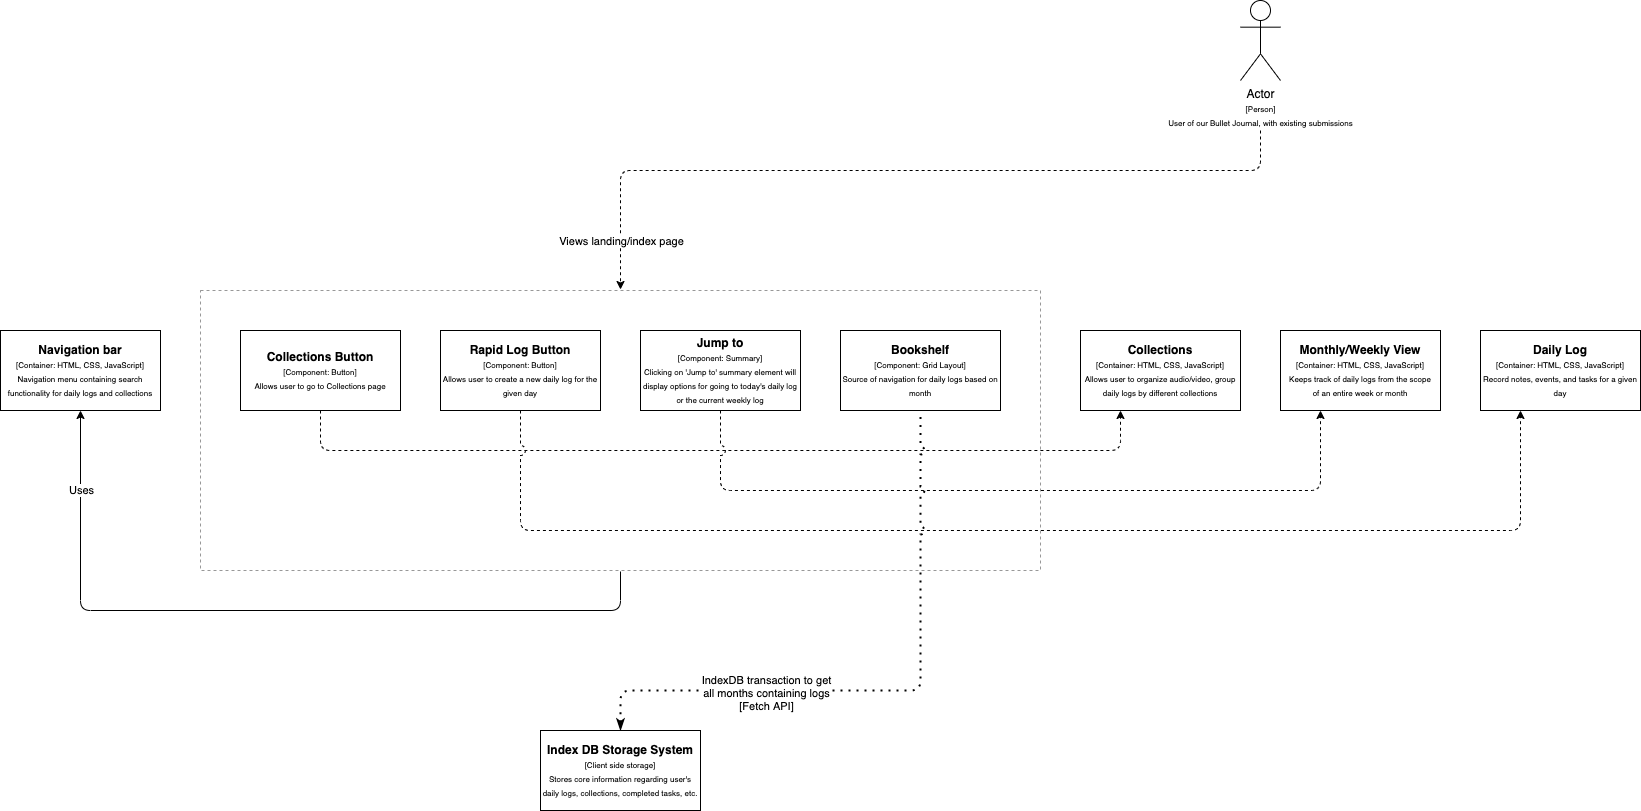

The diagram above was exported from draw.io. Its source (the exported page's mxGraphModel, read from the mxfile embedded in the PNG):
<mxGraphModel dx="1701" dy="976" grid="1" gridSize="10" guides="1" tooltips="1" connect="1" arrows="1" fold="1" page="1" pageScale="1" pageWidth="850" pageHeight="1100" math="0" shadow="0">
  <root>
    <mxCell id="0" />
    <mxCell id="1" parent="0" />
    <mxCell id="2" value="Actor&lt;br&gt;&lt;font style=&quot;font-size: 8px&quot;&gt;[Person]&lt;br&gt;&lt;/font&gt;&lt;font style=&quot;font-size: 8px&quot;&gt;User of our Bullet Journal, with existing submissions&lt;/font&gt;" style="shape=umlActor;verticalLabelPosition=bottom;verticalAlign=top;html=1;outlineConnect=0;" parent="1" vertex="1">
      <mxGeometry x="400" y="150" width="40" height="80" as="geometry" />
    </mxCell>
    <mxCell id="4" value="" style="endArrow=classic;html=1;entryX=0.5;entryY=0;entryDx=0;entryDy=0;dashed=1;" parent="1" target="9" edge="1">
      <mxGeometry width="50" height="50" relative="1" as="geometry">
        <mxPoint x="420" y="280" as="sourcePoint" />
        <mxPoint x="420" y="440" as="targetPoint" />
        <Array as="points">
          <mxPoint x="420" y="320" />
          <mxPoint x="-220" y="320" />
        </Array>
      </mxGeometry>
    </mxCell>
    <mxCell id="5" value="Views landing/index page" style="edgeLabel;html=1;align=center;verticalAlign=middle;resizable=0;points=[];" parent="4" vertex="1" connectable="0">
      <mxGeometry x="-0.1" relative="1" as="geometry">
        <mxPoint x="-320" y="70" as="offset" />
      </mxGeometry>
    </mxCell>
    <mxCell id="9" value="" style="rounded=0;whiteSpace=wrap;html=1;dashed=1;opacity=40;strokeWidth=1;perimeterSpacing=1;shadow=0;glass=0;sketch=0;container=0;align=left;" parent="1" vertex="1">
      <mxGeometry x="-640" y="440" width="840" height="280" as="geometry" />
    </mxCell>
    <mxCell id="10" value="&lt;b&gt;Bookshelf&lt;/b&gt;&lt;br&gt;&lt;font style=&quot;font-size: 8px&quot;&gt;[Component: Grid Layout]&lt;br&gt;Source of navigation for daily logs based on month&lt;br&gt;&lt;/font&gt;" style="rounded=0;whiteSpace=wrap;html=1;" parent="1" vertex="1">
      <mxGeometry y="480" width="160" height="80" as="geometry" />
    </mxCell>
    <mxCell id="11" value="&lt;b&gt;Monthly/Weekly View&lt;/b&gt;&lt;br&gt;&lt;font style=&quot;font-size: 8px&quot;&gt;[Container: HTML, CSS, JavaScript]&lt;br&gt;Keeps track of daily logs from the scope&lt;br&gt;of an entire week or month&lt;br&gt;&lt;/font&gt;" style="rounded=0;whiteSpace=wrap;html=1;" parent="1" vertex="1">
      <mxGeometry x="440" y="480" width="160" height="80" as="geometry" />
    </mxCell>
    <mxCell id="12" value="&lt;b&gt;Daily Log&lt;/b&gt;&lt;br&gt;&lt;font style=&quot;font-size: 8px&quot;&gt;[Container: HTML, CSS, JavaScript]&lt;br&gt;Record notes, events, and tasks for a given day&lt;br&gt;&lt;/font&gt;" style="rounded=0;whiteSpace=wrap;html=1;" parent="1" vertex="1">
      <mxGeometry x="640" y="480" width="160" height="80" as="geometry" />
    </mxCell>
    <mxCell id="13" value="&lt;b&gt;Collections&lt;/b&gt;&lt;br&gt;&lt;font style=&quot;font-size: 8px&quot;&gt;[Container: HTML, CSS, JavaScript]&lt;br&gt;Allows user to organize audio/video, group daily logs by different collections&lt;br&gt;&lt;/font&gt;" style="rounded=0;whiteSpace=wrap;html=1;" parent="1" vertex="1">
      <mxGeometry x="240" y="480" width="160" height="80" as="geometry" />
    </mxCell>
    <mxCell id="21" value="&lt;b&gt;Navigation bar&lt;/b&gt;&lt;br&gt;&lt;font style=&quot;font-size: 8px&quot;&gt;[Container: HTML, CSS, JavaScript]&lt;br&gt;Navigation menu containing search functionality for daily logs and collections&lt;br&gt;&lt;/font&gt;" style="rounded=0;whiteSpace=wrap;html=1;" parent="1" vertex="1">
      <mxGeometry x="-840" y="480" width="160" height="80" as="geometry" />
    </mxCell>
    <mxCell id="26" value="" style="endArrow=classic;html=1;entryX=0.5;entryY=1;entryDx=0;entryDy=0;exitX=0.5;exitY=1;exitDx=0;exitDy=0;" parent="1" source="9" edge="1" target="21">
      <mxGeometry width="50" height="50" relative="1" as="geometry">
        <mxPoint x="80" y="720" as="sourcePoint" />
        <mxPoint x="-80" y="560" as="targetPoint" />
        <Array as="points">
          <mxPoint x="-220" y="760" />
          <mxPoint x="-760" y="760" />
        </Array>
      </mxGeometry>
    </mxCell>
    <mxCell id="42" value="Uses" style="edgeLabel;html=1;align=center;verticalAlign=middle;resizable=0;points=[];" vertex="1" connectable="0" parent="26">
      <mxGeometry x="0.7964" y="-3" relative="1" as="geometry">
        <mxPoint x="-3" as="offset" />
      </mxGeometry>
    </mxCell>
    <mxCell id="30" value="" style="endArrow=classic;html=1;entryX=0.25;entryY=1;entryDx=0;entryDy=0;exitX=0.5;exitY=1;exitDx=0;exitDy=0;dashed=1;" parent="1" target="13" edge="1" source="41">
      <mxGeometry width="50" height="50" relative="1" as="geometry">
        <mxPoint x="80" y="600" as="sourcePoint" />
        <mxPoint x="240" y="630" as="targetPoint" />
        <Array as="points">
          <mxPoint x="-520" y="600" />
          <mxPoint x="280" y="600" />
        </Array>
      </mxGeometry>
    </mxCell>
    <mxCell id="31" value="" style="endArrow=classic;html=1;entryX=0.25;entryY=1;entryDx=0;entryDy=0;jumpStyle=arc;jumpSize=10;exitX=0.5;exitY=1;exitDx=0;exitDy=0;dashed=1;" parent="1" edge="1" source="39">
      <mxGeometry width="50" height="50" relative="1" as="geometry">
        <mxPoint x="-280" y="650" as="sourcePoint" />
        <mxPoint x="480" y="560" as="targetPoint" />
        <Array as="points">
          <mxPoint x="-120" y="640" />
          <mxPoint x="480" y="640" />
          <mxPoint x="480" y="600" />
        </Array>
      </mxGeometry>
    </mxCell>
    <mxCell id="32" value="" style="endArrow=classic;html=1;entryX=0.25;entryY=1;entryDx=0;entryDy=0;jumpStyle=arc;jumpSize=10;exitX=0.5;exitY=1;exitDx=0;exitDy=0;dashed=1;" parent="1" edge="1" source="40">
      <mxGeometry width="50" height="50" relative="1" as="geometry">
        <mxPoint x="-60" y="670" as="sourcePoint" />
        <mxPoint x="680" y="560" as="targetPoint" />
        <Array as="points">
          <mxPoint x="-320" y="680" />
          <mxPoint x="680" y="680" />
        </Array>
      </mxGeometry>
    </mxCell>
    <mxCell id="39" value="&lt;b&gt;Jump to&lt;/b&gt;&lt;br&gt;&lt;font style=&quot;font-size: 8px&quot;&gt;[Component: Summary]&lt;br&gt;Clicking on 'Jump to' summary element will display options for going to today's daily log or the current weekly log&lt;br&gt;&lt;/font&gt;" style="rounded=0;whiteSpace=wrap;html=1;" vertex="1" parent="1">
      <mxGeometry x="-200" y="480" width="160" height="80" as="geometry" />
    </mxCell>
    <mxCell id="40" value="&lt;b&gt;Rapid Log Button&lt;/b&gt;&lt;br&gt;&lt;font style=&quot;font-size: 8px&quot;&gt;[Component: Button]&lt;br&gt;Allows user to create a new daily log for the given day&lt;br&gt;&lt;/font&gt;" style="rounded=0;whiteSpace=wrap;html=1;" vertex="1" parent="1">
      <mxGeometry x="-400" y="480" width="160" height="80" as="geometry" />
    </mxCell>
    <mxCell id="41" value="&lt;b&gt;Collections Button&lt;/b&gt;&lt;br&gt;&lt;font style=&quot;font-size: 8px&quot;&gt;[Component: Button]&lt;br&gt;Allows user to go to Collections page&lt;br&gt;&lt;/font&gt;" style="rounded=0;whiteSpace=wrap;html=1;" vertex="1" parent="1">
      <mxGeometry x="-600" y="480" width="160" height="80" as="geometry" />
    </mxCell>
    <mxCell id="43" value="&lt;b&gt;Index DB Storage System&lt;/b&gt;&lt;br&gt;&lt;font style=&quot;font-size: 8px&quot;&gt;[Client side storage]&lt;br&gt;Stores core information regarding user's daily logs, collections, completed tasks, etc.&lt;br&gt;&lt;/font&gt;" style="rounded=0;whiteSpace=wrap;html=1;" vertex="1" parent="1">
      <mxGeometry x="-300" y="880" width="160" height="80" as="geometry" />
    </mxCell>
    <mxCell id="44" value="" style="endArrow=none;dashed=1;html=1;dashPattern=1 3;strokeWidth=2;entryX=0.5;entryY=1;entryDx=0;entryDy=0;exitX=0.5;exitY=0;exitDx=0;exitDy=0;startArrow=classicThin;startFill=1;jumpStyle=arc;" edge="1" parent="1" source="43" target="10">
      <mxGeometry width="50" height="50" relative="1" as="geometry">
        <mxPoint x="100" y="700" as="sourcePoint" />
        <mxPoint x="150" y="650" as="targetPoint" />
        <Array as="points">
          <mxPoint x="-220" y="840" />
          <mxPoint x="80" y="840" />
        </Array>
      </mxGeometry>
    </mxCell>
    <mxCell id="45" value="IndexDB transaction to get&lt;br&gt;all months containing logs&lt;br&gt;[Fetch API]" style="edgeLabel;html=1;align=center;verticalAlign=middle;resizable=0;points=[];" vertex="1" connectable="0" parent="44">
      <mxGeometry x="-0.3998" y="-2" relative="1" as="geometry">
        <mxPoint as="offset" />
      </mxGeometry>
    </mxCell>
  </root>
</mxGraphModel>